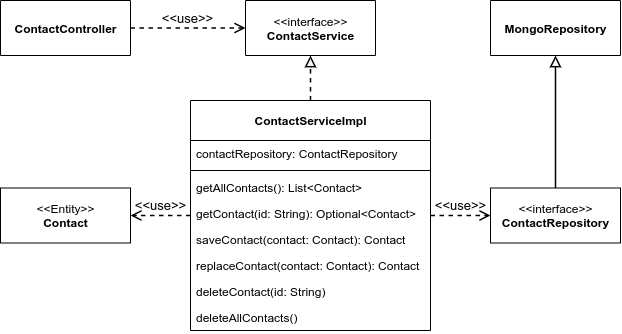

The diagram above was exported from draw.io. Its source (the exported page's mxGraphModel, read from the mxfile embedded in the PNG):
<mxGraphModel dx="1132" dy="427" grid="1" gridSize="10" guides="1" tooltips="1" connect="1" arrows="1" fold="1" page="1" pageScale="1" pageWidth="1169" pageHeight="827" math="0" shadow="0">
  <root>
    <mxCell id="0" />
    <mxCell id="1" parent="0" />
    <mxCell id="3w2-4T_P9E0XPDDwTUcy-27" value="&lt;div&gt;&lt;span style=&quot;font-weight: normal&quot;&gt;&amp;lt;&amp;lt;interface&amp;gt;&amp;gt;&lt;/span&gt;&lt;br&gt;&lt;/div&gt;&lt;div&gt;ContactRepository&lt;/div&gt;" style="swimlane;fontStyle=1;align=center;verticalAlign=middle;childLayout=stackLayout;horizontal=1;startSize=55;horizontalStack=0;resizeParent=1;resizeParentMax=0;resizeLast=0;collapsible=0;marginBottom=0;html=1;" parent="1" vertex="1">
      <mxGeometry x="570" y="237.5" width="130" height="55" as="geometry" />
    </mxCell>
    <mxCell id="3w2-4T_P9E0XPDDwTUcy-35" value="MongoRepository" style="swimlane;fontStyle=1;align=center;verticalAlign=middle;childLayout=stackLayout;horizontal=1;startSize=55;horizontalStack=0;resizeParent=1;resizeParentMax=0;resizeLast=0;collapsible=0;marginBottom=0;html=1;" parent="1" vertex="1">
      <mxGeometry x="570" y="50" width="130" height="55" as="geometry" />
    </mxCell>
    <mxCell id="3w2-4T_P9E0XPDDwTUcy-36" value="&lt;span style=&quot;font-weight: normal&quot;&gt;&amp;lt;&amp;lt;interface&amp;gt;&amp;gt;&lt;/span&gt;&lt;br&gt;&lt;div&gt;ContactService&lt;br&gt;&lt;/div&gt;" style="swimlane;fontStyle=1;align=center;verticalAlign=middle;childLayout=stackLayout;horizontal=1;startSize=55;horizontalStack=0;resizeParent=1;resizeParentMax=0;resizeLast=0;collapsible=0;marginBottom=0;html=1;" parent="1" vertex="1">
      <mxGeometry x="325" y="50" width="130" height="55" as="geometry" />
    </mxCell>
    <mxCell id="3w2-4T_P9E0XPDDwTUcy-37" value="ContactServiceImpl" style="swimlane;fontStyle=1;align=center;verticalAlign=middle;childLayout=stackLayout;horizontal=1;startSize=40;horizontalStack=0;resizeParent=1;resizeParentMax=0;resizeLast=0;collapsible=0;marginBottom=0;html=1;" parent="1" vertex="1">
      <mxGeometry x="270" y="150" width="240" height="230" as="geometry" />
    </mxCell>
    <mxCell id="3w2-4T_P9E0XPDDwTUcy-83" value="contactRepository: ContactRepository" style="text;align=left;verticalAlign=top;spacingLeft=4;spacingRight=4;overflow=hidden;rotatable=0;points=[[0,0.5],[1,0.5]];portConstraint=eastwest;rounded=0;shadow=0;html=0;" parent="3w2-4T_P9E0XPDDwTUcy-37" vertex="1">
      <mxGeometry y="40" width="240" height="26" as="geometry" />
    </mxCell>
    <mxCell id="3w2-4T_P9E0XPDDwTUcy-80" value="" style="line;strokeWidth=1;fillColor=none;align=left;verticalAlign=middle;spacingTop=-1;spacingLeft=3;spacingRight=3;rotatable=0;labelPosition=right;points=[];portConstraint=eastwest;fontSize=13;" parent="3w2-4T_P9E0XPDDwTUcy-37" vertex="1">
      <mxGeometry y="66" width="240" height="8" as="geometry" />
    </mxCell>
    <mxCell id="3w2-4T_P9E0XPDDwTUcy-49" value="getAllContacts(): List&lt;Contact&gt;" style="text;align=left;verticalAlign=top;spacingLeft=4;spacingRight=4;overflow=hidden;rotatable=0;points=[[0,0.5],[1,0.5]];portConstraint=eastwest;rounded=0;shadow=0;html=0;" parent="3w2-4T_P9E0XPDDwTUcy-37" vertex="1">
      <mxGeometry y="74" width="240" height="26" as="geometry" />
    </mxCell>
    <mxCell id="3w2-4T_P9E0XPDDwTUcy-2" value="getContact(id: String): Optional&lt;Contact&gt;" style="text;align=left;verticalAlign=top;spacingLeft=4;spacingRight=4;overflow=hidden;rotatable=0;points=[[0,0.5],[1,0.5]];portConstraint=eastwest;" parent="3w2-4T_P9E0XPDDwTUcy-37" vertex="1">
      <mxGeometry y="100" width="240" height="26" as="geometry" />
    </mxCell>
    <mxCell id="3w2-4T_P9E0XPDDwTUcy-6" value="saveContact(contact: Contact): Contact" style="text;align=left;verticalAlign=top;spacingLeft=4;spacingRight=4;overflow=hidden;rotatable=0;points=[[0,0.5],[1,0.5]];portConstraint=eastwest;rounded=0;shadow=0;html=0;" parent="3w2-4T_P9E0XPDDwTUcy-37" vertex="1">
      <mxGeometry y="126" width="240" height="26" as="geometry" />
    </mxCell>
    <mxCell id="3w2-4T_P9E0XPDDwTUcy-76" value="replaceContact(contact: Contact): Contact" style="text;align=left;verticalAlign=top;spacingLeft=4;spacingRight=4;overflow=hidden;rotatable=0;points=[[0,0.5],[1,0.5]];portConstraint=eastwest;rounded=0;shadow=0;html=0;" parent="3w2-4T_P9E0XPDDwTUcy-37" vertex="1">
      <mxGeometry y="152" width="240" height="26" as="geometry" />
    </mxCell>
    <mxCell id="3w2-4T_P9E0XPDDwTUcy-77" value="deleteContact(id: String)" style="text;align=left;verticalAlign=top;spacingLeft=4;spacingRight=4;overflow=hidden;rotatable=0;points=[[0,0.5],[1,0.5]];portConstraint=eastwest;rounded=0;shadow=0;html=0;" parent="3w2-4T_P9E0XPDDwTUcy-37" vertex="1">
      <mxGeometry y="178" width="240" height="26" as="geometry" />
    </mxCell>
    <mxCell id="3w2-4T_P9E0XPDDwTUcy-5" value="deleteAllContacts()" style="text;align=left;verticalAlign=top;spacingLeft=4;spacingRight=4;overflow=hidden;rotatable=0;points=[[0,0.5],[1,0.5]];portConstraint=eastwest;rounded=0;shadow=0;html=0;" parent="3w2-4T_P9E0XPDDwTUcy-37" vertex="1">
      <mxGeometry y="204" width="240" height="26" as="geometry" />
    </mxCell>
    <mxCell id="3w2-4T_P9E0XPDDwTUcy-40" value="" style="endArrow=block;startArrow=none;endFill=0;startFill=0;endSize=8;html=1;verticalAlign=bottom;dashed=1;labelBackgroundColor=none;rounded=0;fontSize=13;strokeWidth=1.5;entryX=0.5;entryY=1;entryDx=0;entryDy=0;exitX=0.5;exitY=0;exitDx=0;exitDy=0;" parent="1" source="3w2-4T_P9E0XPDDwTUcy-37" target="3w2-4T_P9E0XPDDwTUcy-36" edge="1">
      <mxGeometry width="160" relative="1" as="geometry">
        <mxPoint x="330" y="350" as="sourcePoint" />
        <mxPoint x="490" y="350" as="targetPoint" />
      </mxGeometry>
    </mxCell>
    <mxCell id="3w2-4T_P9E0XPDDwTUcy-41" value="" style="endArrow=block;html=1;rounded=0;align=center;verticalAlign=bottom;endFill=0;labelBackgroundColor=none;endSize=8;fontSize=13;strokeWidth=1.5;entryX=0.5;entryY=1;entryDx=0;entryDy=0;" parent="1" source="3w2-4T_P9E0XPDDwTUcy-27" target="3w2-4T_P9E0XPDDwTUcy-35" edge="1">
      <mxGeometry relative="1" as="geometry">
        <mxPoint x="330" y="350" as="sourcePoint" />
        <mxPoint x="620" y="360" as="targetPoint" />
      </mxGeometry>
    </mxCell>
    <mxCell id="3w2-4T_P9E0XPDDwTUcy-43" value="ContactController" style="swimlane;fontStyle=1;align=center;verticalAlign=middle;childLayout=stackLayout;horizontal=1;startSize=55;horizontalStack=0;resizeParent=1;resizeParentMax=0;resizeLast=0;collapsible=0;marginBottom=0;html=1;" parent="1" vertex="1">
      <mxGeometry x="80" y="50" width="130" height="55" as="geometry" />
    </mxCell>
    <mxCell id="3w2-4T_P9E0XPDDwTUcy-44" value="&amp;lt;&amp;lt;use&amp;gt;&amp;gt;" style="endArrow=open;startArrow=none;endFill=0;startFill=0;endSize=8;html=1;verticalAlign=bottom;dashed=1;labelBackgroundColor=none;rounded=0;fontSize=13;strokeWidth=1.5;exitX=1;exitY=0.5;exitDx=0;exitDy=0;entryX=0;entryY=0.5;entryDx=0;entryDy=0;" parent="1" source="3w2-4T_P9E0XPDDwTUcy-43" target="3w2-4T_P9E0XPDDwTUcy-36" edge="1">
      <mxGeometry width="160" relative="1" as="geometry">
        <mxPoint x="720" y="295" as="sourcePoint" />
        <mxPoint x="600" y="12.5" as="targetPoint" />
      </mxGeometry>
    </mxCell>
    <mxCell id="3w2-4T_P9E0XPDDwTUcy-45" value="&amp;lt;&amp;lt;use&amp;gt;&amp;gt;" style="endArrow=open;startArrow=none;endFill=0;startFill=0;endSize=8;html=1;verticalAlign=bottom;dashed=1;labelBackgroundColor=none;rounded=0;fontSize=13;strokeWidth=1.5;exitX=1;exitY=0.5;exitDx=0;exitDy=0;entryX=0;entryY=0.5;entryDx=0;entryDy=0;" parent="1" source="3w2-4T_P9E0XPDDwTUcy-37" target="3w2-4T_P9E0XPDDwTUcy-27" edge="1">
      <mxGeometry width="160" relative="1" as="geometry">
        <mxPoint x="400" y="260" as="sourcePoint" />
        <mxPoint x="320" y="260" as="targetPoint" />
      </mxGeometry>
    </mxCell>
    <mxCell id="3" value="&lt;div&gt;&lt;span style=&quot;font-weight: normal&quot;&gt;&amp;lt;&amp;lt;Entity&amp;gt;&amp;gt;&lt;/span&gt;&lt;br&gt;&lt;/div&gt;&lt;div&gt;Contact&lt;/div&gt;" style="swimlane;fontStyle=1;align=center;verticalAlign=middle;childLayout=stackLayout;horizontal=1;startSize=55;horizontalStack=0;resizeParent=1;resizeParentMax=0;resizeLast=0;collapsible=0;marginBottom=0;html=1;" vertex="1" parent="1">
      <mxGeometry x="80" y="237.5" width="130" height="55" as="geometry" />
    </mxCell>
    <mxCell id="5" value="&amp;lt;&amp;lt;use&amp;gt;&amp;gt;" style="endArrow=open;startArrow=none;endFill=0;startFill=0;endSize=8;html=1;verticalAlign=bottom;dashed=1;labelBackgroundColor=none;rounded=0;fontSize=13;strokeWidth=1.5;entryX=1;entryY=0.5;entryDx=0;entryDy=0;" edge="1" parent="1" target="3">
      <mxGeometry width="160" relative="1" as="geometry">
        <mxPoint x="270" y="265" as="sourcePoint" />
        <mxPoint x="190" y="380" as="targetPoint" />
      </mxGeometry>
    </mxCell>
  </root>
</mxGraphModel>